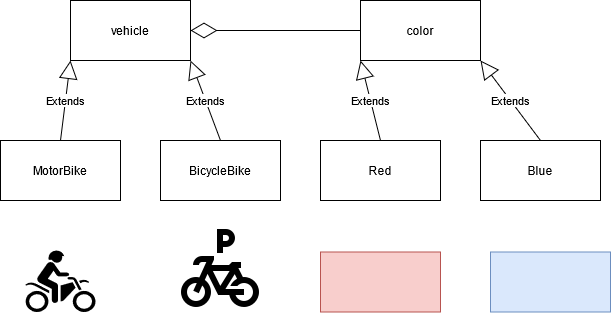

The diagram above was exported from draw.io. Its source (the exported page's mxGraphModel, read from the mxfile embedded in the PNG):
<mxGraphModel dx="1038" dy="519" grid="1" gridSize="10" guides="1" tooltips="1" connect="1" arrows="1" fold="1" page="1" pageScale="1" pageWidth="850" pageHeight="1100" math="0" shadow="0">
  <root>
    <mxCell id="W9pRoCmTD-GcIU4caQcl-0" />
    <mxCell id="W9pRoCmTD-GcIU4caQcl-1" parent="W9pRoCmTD-GcIU4caQcl-0" />
    <mxCell id="W9pRoCmTD-GcIU4caQcl-2" value="vehicle" style="rounded=0;whiteSpace=wrap;html=1;" vertex="1" parent="W9pRoCmTD-GcIU4caQcl-1">
      <mxGeometry x="190" y="140" width="120" height="60" as="geometry" />
    </mxCell>
    <mxCell id="W9pRoCmTD-GcIU4caQcl-3" value="color" style="rounded=0;whiteSpace=wrap;html=1;" vertex="1" parent="W9pRoCmTD-GcIU4caQcl-1">
      <mxGeometry x="480" y="140" width="120" height="60" as="geometry" />
    </mxCell>
    <mxCell id="W9pRoCmTD-GcIU4caQcl-5" value="MotorBike" style="rounded=0;whiteSpace=wrap;html=1;" vertex="1" parent="W9pRoCmTD-GcIU4caQcl-1">
      <mxGeometry x="120" y="280" width="120" height="60" as="geometry" />
    </mxCell>
    <mxCell id="W9pRoCmTD-GcIU4caQcl-6" value="BicycleBike" style="rounded=0;whiteSpace=wrap;html=1;" vertex="1" parent="W9pRoCmTD-GcIU4caQcl-1">
      <mxGeometry x="280" y="280" width="120" height="60" as="geometry" />
    </mxCell>
    <mxCell id="W9pRoCmTD-GcIU4caQcl-7" value="&lt;div&gt;Red&lt;/div&gt;" style="rounded=0;whiteSpace=wrap;html=1;" vertex="1" parent="W9pRoCmTD-GcIU4caQcl-1">
      <mxGeometry x="440" y="280" width="120" height="60" as="geometry" />
    </mxCell>
    <mxCell id="W9pRoCmTD-GcIU4caQcl-8" value="Blue" style="rounded=0;whiteSpace=wrap;html=1;" vertex="1" parent="W9pRoCmTD-GcIU4caQcl-1">
      <mxGeometry x="600" y="280" width="120" height="60" as="geometry" />
    </mxCell>
    <mxCell id="W9pRoCmTD-GcIU4caQcl-9" value="Extends" style="endArrow=block;endSize=16;endFill=0;html=1;entryX=0;entryY=1;entryDx=0;entryDy=0;exitX=0.5;exitY=0;exitDx=0;exitDy=0;" edge="1" parent="W9pRoCmTD-GcIU4caQcl-1" source="W9pRoCmTD-GcIU4caQcl-5" target="W9pRoCmTD-GcIU4caQcl-2">
      <mxGeometry width="160" relative="1" as="geometry">
        <mxPoint y="290" as="sourcePoint" />
        <mxPoint x="200" y="190" as="targetPoint" />
      </mxGeometry>
    </mxCell>
    <mxCell id="W9pRoCmTD-GcIU4caQcl-10" value="Extends" style="endArrow=block;endSize=16;endFill=0;html=1;entryX=1;entryY=1;entryDx=0;entryDy=0;exitX=0.5;exitY=0;exitDx=0;exitDy=0;" edge="1" parent="W9pRoCmTD-GcIU4caQcl-1" source="W9pRoCmTD-GcIU4caQcl-6" target="W9pRoCmTD-GcIU4caQcl-2">
      <mxGeometry width="160" relative="1" as="geometry">
        <mxPoint x="335" y="270" as="sourcePoint" />
        <mxPoint x="345" y="190" as="targetPoint" />
      </mxGeometry>
    </mxCell>
    <mxCell id="W9pRoCmTD-GcIU4caQcl-12" value="Extends" style="endArrow=block;endSize=16;endFill=0;html=1;entryX=0;entryY=1;entryDx=0;entryDy=0;exitX=0.5;exitY=0;exitDx=0;exitDy=0;" edge="1" parent="W9pRoCmTD-GcIU4caQcl-1" source="W9pRoCmTD-GcIU4caQcl-7" target="W9pRoCmTD-GcIU4caQcl-3">
      <mxGeometry width="160" relative="1" as="geometry">
        <mxPoint x="430" y="260" as="sourcePoint" />
        <mxPoint x="400" y="180" as="targetPoint" />
      </mxGeometry>
    </mxCell>
    <mxCell id="W9pRoCmTD-GcIU4caQcl-13" value="Extends" style="endArrow=block;endSize=16;endFill=0;html=1;exitX=0.5;exitY=0;exitDx=0;exitDy=0;entryX=1;entryY=1;entryDx=0;entryDy=0;" edge="1" parent="W9pRoCmTD-GcIU4caQcl-1" source="W9pRoCmTD-GcIU4caQcl-8" target="W9pRoCmTD-GcIU4caQcl-3">
      <mxGeometry width="160" relative="1" as="geometry">
        <mxPoint x="610" y="260" as="sourcePoint" />
        <mxPoint x="700" y="190" as="targetPoint" />
      </mxGeometry>
    </mxCell>
    <mxCell id="cmQoSH8ij_3PPQBUPJeb-0" value="" style="shape=image;imageAspect=0;aspect=fixed;verticalLabelPosition=bottom;verticalAlign=top;image=data:image/png,(base64 omitted: 2376 chars);" vertex="1" parent="W9pRoCmTD-GcIU4caQcl-1">
      <mxGeometry x="292" y="360" width="96" height="96" as="geometry" />
    </mxCell>
    <mxCell id="Av_gbn9Ljsv2AQnjlWEh-0" value="" style="shape=mxgraph.signs.sports.dirt_bike;html=1;pointerEvents=1;fillColor=#000000;strokeColor=none;verticalLabelPosition=bottom;verticalAlign=top;align=center;" vertex="1" parent="W9pRoCmTD-GcIU4caQcl-1">
      <mxGeometry x="145" y="390" width="70" height="61.5" as="geometry" />
    </mxCell>
    <mxCell id="FDNf-L-yKe2nc7nwdHPh-0" value="" style="rounded=0;whiteSpace=wrap;html=1;fillColor=#f8cecc;strokeColor=#b85450;" vertex="1" parent="W9pRoCmTD-GcIU4caQcl-1">
      <mxGeometry x="440" y="391.5" width="120" height="60" as="geometry" />
    </mxCell>
    <mxCell id="rPOYQgXXT06hAAxwV0K4-0" value="" style="rounded=0;whiteSpace=wrap;html=1;fillColor=#dae8fc;strokeColor=#6c8ebf;" vertex="1" parent="W9pRoCmTD-GcIU4caQcl-1">
      <mxGeometry x="610" y="391.5" width="120" height="60" as="geometry" />
    </mxCell>
    <mxCell id="rPOYQgXXT06hAAxwV0K4-1" value="" style="endArrow=diamondThin;endFill=0;endSize=24;html=1;entryX=1;entryY=0.5;entryDx=0;entryDy=0;exitX=0;exitY=0.5;exitDx=0;exitDy=0;" edge="1" parent="W9pRoCmTD-GcIU4caQcl-1" source="W9pRoCmTD-GcIU4caQcl-3" target="W9pRoCmTD-GcIU4caQcl-2">
      <mxGeometry width="160" relative="1" as="geometry">
        <mxPoint x="360" y="140" as="sourcePoint" />
        <mxPoint x="520" y="140" as="targetPoint" />
      </mxGeometry>
    </mxCell>
  </root>
</mxGraphModel>